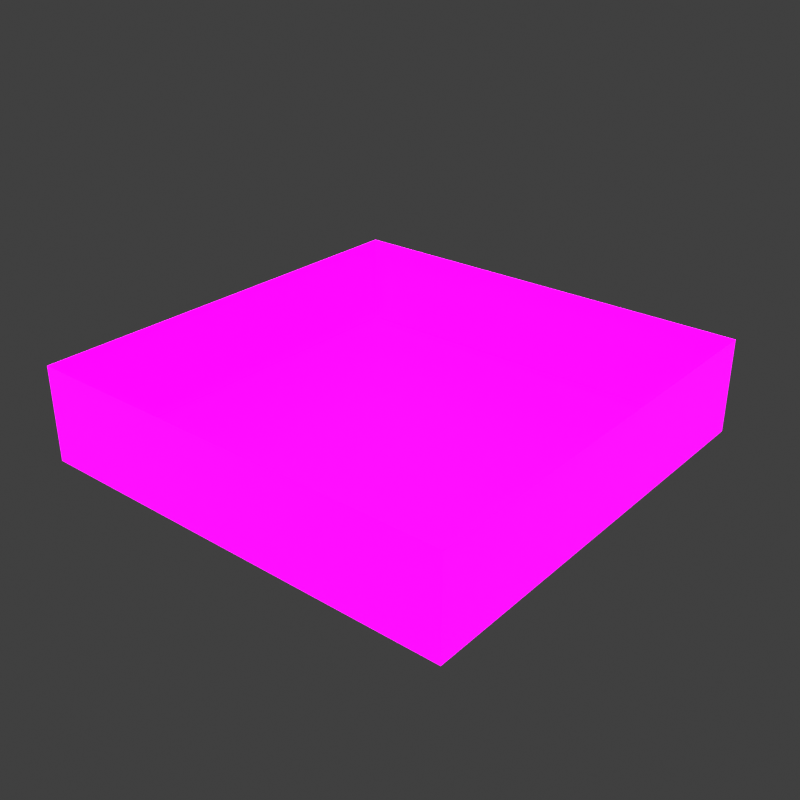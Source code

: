 # Source: Map.blend  (saved by Blender 3.4.6; exported with 4.5.12 LTS)
import bpy
from mathutils import Matrix  # noqa: F401  (used for matrix-valued properties, if any)

bpy.ops.wm.read_factory_settings(use_empty=True)
scene = bpy.context.scene
scene.name = 'Scene'

# ---- images (referenced by path relative to the original .blend; pixels are not part of the script)
import os
ASSET_DIR = os.environ.get("B2B_ASSET_DIR", "")  # directory of the original .blend (textures are referenced by path, not embedded)
HERE = os.path.dirname(os.path.abspath(__file__))  # packed textures are extracted next to this script under _unpacked/

def load_image(name, relpath, width, height, colorspace="sRGB"):
    """Load a texture the original file referenced (path relative to the .blend, or extracted next to this script)."""
    p = next((c for c in (os.path.join(HERE, relpath), os.path.join(ASSET_DIR, relpath)) if relpath and os.path.exists(c)), "")
    if p:
        img = bpy.data.images.load(p, check_existing=True)
        img.name = name
    else:  # same state as the original file: an image datablock whose file is absent (Cycles renders it pink)
        img = bpy.data.images.new(name, width, height)
        img.source = "FILE"
        img.filepath = "//" + (relpath or name)
    img.colorspace_settings.name = colorspace
    return img
img_mapcolor_png = load_image('mapCOLOR.png', 'mapCOLOR.png', 1024, 1024, 'sRGB')

# ---- materials (node trees are filled in below, after node groups)
mat_material = bpy.data.materials.new('Material')

# ---- material node trees
mat_material.use_nodes = True; mat_material.node_tree.nodes.clear()
_N = mat_material.node_tree.nodes; _L = mat_material.node_tree.links
n0 = _N.new('ShaderNodeOutputMaterial'); n0.name = 'Material Output'; n0.location = (300, 300)
n1 = _N.new('ShaderNodeBsdfPrincipled'); n1.name = 'Principled BSDF'; n1.location = (10, 300)
n1.distribution = 'GGX'
n1.subsurface_method = 'RANDOM_WALK_SKIN'
n1.inputs[3].default_value = 1.45
n1.inputs[28].default_value = 1.0
n2 = _N.new('ShaderNodeTexImage'); n2.name = 'Image Texture'; n2.location = (-307, 294)
n2.image = img_mapcolor_png
_L.new(n1.outputs[0], n0.inputs[0])
_L.new(n2.outputs[0], n1.inputs[0])
_L.new(n2.outputs[0], n1.inputs[27])
n0.is_active_output = True

# ---- world
world_world = bpy.data.worlds.new('World'); scene.world = world_world
world_world.use_nodes = True; world_world.node_tree.nodes.clear()
_N = world_world.node_tree.nodes; _L = world_world.node_tree.links
n0 = _N.new('ShaderNodeOutputWorld'); n0.name = 'World Output'; n0.location = (300, 300)
n1 = _N.new('ShaderNodeBackground'); n1.name = 'Background'; n1.location = (10, 300)
n1.inputs[0].default_value = (0.05088, 0.05088, 0.05088, 1.0)
_L.new(n1.outputs[0], n0.inputs[0])
n0.is_active_output = True
world_world.color = (0.05088, 0.05088, 0.05088)
world_world.use_sun_shadow = False
world_world.sun_shadow_jitter_overblur = 0.0

# ---- meshes
me_cube = bpy.data.meshes.new('Cube')
me_cube.from_pydata([(-8.0, -8.0, -0.001352), (-8.0, -8.0, 3.501), (-8.0, 8.0, -0.001352), (-8.0, 8.0, 3.501), (8.0, -8.0, -0.001352), (8.0, -8.0, 3.501), (8.0, 8.0, -0.001352), (8.0, 8.0, 3.501)], [], [(1, 2, 0), (3, 6, 2), (7, 4, 6), (5, 0, 4), (6, 0, 2), (1, 3, 2), (3, 7, 6), (7, 5, 4), (5, 1, 0), (6, 4, 0)])
_uv = me_cube.uv_layers.new(name='UVMap')
_uv.uv.foreach_set('vector', [0.625, 0.0, 0.375, 0.25, 0.375, 0.0, 0.625, 0.25, 0.375, 0.5, 0.375, 0.25, 0.625, 0.5, 0.375, 0.75, 0.375, 0.5, 0.625, 0.75, 0.375, 1.0, 0.375, 0.75, 0.375, 0.5, 0.125, 0.75, 0.125, 0.5, 0.625, 0.0, 0.625, 0.25, 0.375, 0.25, 0.625, 0.25, 0.625, 0.5, 0.375, 0.5, 0.625, 0.5, 0.625, 0.75, 0.375, 0.75, 0.625, 0.75, 0.625, 1.0, 0.375, 1.0, 0.375, 0.5, 0.375, 0.75, 0.125, 0.75])
_uv.active_render = True
_uv = me_cube.uv_layers.new(name='automap')
_uv.uv.foreach_set('vector', [0.03139, 0.9686, 0.1271, 0.5314, 0.1271, 0.9686, 0.8484, 0.4686, 0.9441, 0.03139, 0.9441, 0.4686, 0.5314, 0.4686, 0.6271, 0.03139, 0.6271, 0.4686, 0.6899, 0.4686, 0.7856, 0.03139, 0.7856, 0.4686, 0.4686, 0.03139, 0.03139, 0.4686, 0.03139, 0.03139, 0.03139, 0.9686, 0.03139, 0.5314, 0.1271, 0.5314, 0.8484, 0.4686, 0.8484, 0.03139, 0.9441, 0.03139, 0.5314, 0.4686, 0.5314, 0.03139, 0.6271, 0.03139, 0.6899, 0.4686, 0.6899, 0.03139, 0.7856, 0.03139, 0.4686, 0.03139, 0.4686, 0.4686, 0.03139, 0.4686])
me_cube.materials.append(mat_material)
me_cube.auto_texspace = False
me_cube.update()

# ---- objects
ob_cube_005 = bpy.data.objects.new('Cube.005', me_cube)

# ---- transforms, parenting, visibility, modifiers, constraints
ob_cube_005.location = (0.0, 0.0, 0.0)
ob_cube_005.scale = (10.0, 10.0, 10.0)

# ---- collection membership
scene.collection.objects.link(ob_cube_005)

# ---- scene / render settings (as saved in the file)
scene.frame_start = 1; scene.frame_end = 250; scene.frame_set(139)
scene.render.engine = 'CYCLES'
scene.render.image_settings.compression = 0
scene.render.resolution_x = 128
scene.render.resolution_y = 128
scene.render.filter_size = 0.01
scene.render.use_freestyle = True
scene.render.line_thickness = 0.03
scene.cycles.sampling_pattern = 'TABULATED_SOBOL'
scene.cycles.use_light_tree = False
scene.eevee.use_gtao = True
scene.eevee.gtao_quality = 0.3452
scene.eevee.gtao_distance = 21.42
scene.eevee.fast_gi_quality = 0.3452
scene.eevee.light_threshold = 0.277
scene.eevee.use_raytracing = True
scene.view_settings.look = 'Medium High Contrast'
scene.view_settings.view_transform = 'Standard'
bpy.context.view_layer.update()

# ---- added for rendering (the .blend has no active camera and no usable light): camera, sun
cam_auto = bpy.data.cameras.new('AutoCamera')
cam_auto.lens = 50.0
cam_auto.sensor_width = 36.0
cam_auto.clip_end = 3717.91
ob_auto_camera = bpy.data.objects.new('AutoCamera', cam_auto)
scene.collection.objects.link(ob_auto_camera)
ob_auto_camera.location = (211.848, -254.217, 186.978)
ob_auto_camera.rotation_euler = (1.09748, -7.21219e-08, 0.694738)
scene.camera = ob_auto_camera
light_auto_sun = bpy.data.lights.new('AutoSun', 'SUN')
light_auto_sun.energy = 3.0
light_auto_sun.angle = 0.0523599
ob_auto_sun = bpy.data.objects.new('AutoSun', light_auto_sun)
scene.collection.objects.link(ob_auto_sun)
ob_auto_sun.rotation_euler = (0.872665, 0.174533, 0.523599)
bpy.context.view_layer.update()
